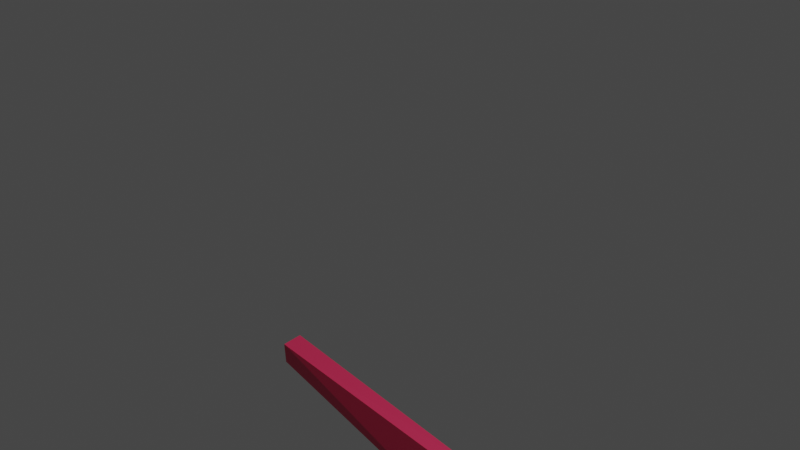 # Source: bullet.blend  (saved by Blender 3.6.11; exported with 4.5.12 LTS)
import bpy
from mathutils import Matrix  # noqa: F401  (used for matrix-valued properties, if any)

bpy.ops.wm.read_factory_settings(use_empty=True)
scene = bpy.context.scene
scene.name = 'Scene'

# ---- collections
col_collection = bpy.data.collections.new('Collection'); scene.collection.children.link(col_collection)

# ---- materials (node trees are filled in below, after node groups)
mat_material = bpy.data.materials.new('Material')
mat_material.alpha_threshold = 0.0
mat_material.use_transparent_shadow = False
mat_material.roughness = 0.5
mat_material.line_color = (0.0, 0.0, 0.0, 1.0)

# ---- material node trees
mat_material.use_nodes = True; mat_material.node_tree.nodes.clear()
_N = mat_material.node_tree.nodes; _L = mat_material.node_tree.links
n0 = _N.new('ShaderNodeOutputMaterial'); n0.name = 'Material Output'; n0.location = (300, 300)
n1 = _N.new('ShaderNodeBsdfPrincipled'); n1.name = 'Principled BSDF'; n1.location = (10, 300)
n1.distribution = 'GGX'
n1.subsurface_method = 'RANDOM_WALK_SKIN'
n1.inputs[0].default_value = (0.8, 0.03492, 0.1198, 1.0)
n1.inputs[3].default_value = 1.45
n1.inputs[27].default_value = (0.0, 0.0, 0.0, 1.0)
n1.inputs[28].default_value = 1.0
_L.new(n1.outputs[0], n0.inputs[0])
n0.is_active_output = True

# ---- world
world_world = bpy.data.worlds.new('World'); scene.world = world_world
world_world.use_nodes = True; world_world.node_tree.nodes.clear()
_N = world_world.node_tree.nodes; _L = world_world.node_tree.links
n0 = _N.new('ShaderNodeOutputWorld'); n0.name = 'World Output'; n0.location = (300, 300)
n1 = _N.new('ShaderNodeBackground'); n1.name = 'Background'; n1.location = (10, 300)
n1.inputs[0].default_value = (0.05088, 0.05088, 0.05088, 1.0)
_L.new(n1.outputs[0], n0.inputs[0])
n0.is_active_output = True
world_world.color = (0.05088, 0.05088, 0.05088)
world_world.use_sun_shadow = False
world_world.sun_shadow_jitter_overblur = 0.0

# ---- cameras
cam_camera = bpy.data.cameras.new('Camera')
cam_camera.clip_end = 100.0
cam_camera.ortho_scale = 7.314

# ---- lights
light_light = bpy.data.lights.new('Light', 'POINT')
light_light.transmission_factor = 0.0
light_light.energy = 1000.0
light_light.shadow_soft_size = 0.1
light_light.shadow_maximum_resolution = 0.006
light_light.use_absolute_resolution = True

# ---- meshes
me_cube = bpy.data.meshes.new('Cube')
me_cube.from_pydata([(0.4755, -0.01371, -0.02569), (0.4755, 0.04552, -0.2244), (0.4755, -0.09534, -0.02328), (0.4755, -0.1652, -0.2286), (-1.0, 0.1257, -0.03503), (-1.0, 0.08427, -0.167), (-1.0, 0.01807, -0.04477), (-1.0, 0.02466, -0.1586)], [], [(0, 4, 6, 2), (3, 2, 6, 7), (7, 6, 4, 5), (5, 1, 3, 7), (1, 0, 2, 3), (5, 4, 0, 1)])
_uv = me_cube.uv_layers.new(name='UVMap')
_uv.uv.foreach_set('vector', [0.625, 0.5, 0.875, 0.5, 0.875, 0.75, 0.625, 0.75, 0.375, 0.75, 0.625, 0.75, 0.625, 1.0, 0.375, 1.0, 0.375, 0.0, 0.625, 0.0, 0.625, 0.25, 0.375, 0.25, 0.125, 0.5, 0.375, 0.5, 0.375, 0.75, 0.125, 0.75, 0.375, 0.5, 0.625, 0.5, 0.625, 0.75, 0.375, 0.75, 0.375, 0.25, 0.625, 0.25, 0.625, 0.5, 0.375, 0.5])
me_cube.materials.append(mat_material)
me_cube.use_mirror_vertex_groups = False
me_cube.update()

# ---- objects
ob_cube = bpy.data.objects.new('Cube', me_cube)
ob_light = bpy.data.objects.new('Light', light_light)
ob_camera = bpy.data.objects.new('Camera', cam_camera)

# ---- transforms, parenting, visibility, modifiers, constraints
ob_cube.location = (0.1566, 0.0, 0.08961)
ob_cube.scale = (0.6647, 0.6647, 0.6647)
ob_cube.lock_rotations_4d = False
ob_cube.empty_display_type = 'ARROWS'
ob_cube.lineart.crease_threshold = 0.0
ob_light.location = (4.076, 1.005, 5.904)
ob_light.rotation_euler = (0.6503, 0.05522, 1.866)
ob_light.lock_rotations_4d = False
ob_light.empty_display_type = 'ARROWS'
ob_light.color = (0.0, 0.0, 0.0, 0.0)
ob_light.lineart.crease_threshold = 0.0
ob_camera.location = (2.201, -1.978, 2.192)
ob_camera.rotation_euler = (1.109, 0.0, 0.8149)
ob_camera.lock_rotations_4d = False
ob_camera.empty_display_type = 'ARROWS'
ob_camera.color = (0.0, 0.0, 0.0, 0.0)
ob_camera.display_type = 'WIRE'
ob_camera.lineart.crease_threshold = 0.0

# ---- collection membership
col_collection.objects.link(ob_cube)
col_collection.objects.link(ob_light)
col_collection.objects.link(ob_camera)

# ---- scene / render settings (as saved in the file)
scene.camera = ob_camera
scene.frame_start = 1; scene.frame_end = 250; scene.frame_set(1)
scene.render.engine = 'BLENDER_EEVEE_NEXT'
scene.cycles.sampling_pattern = 'TABULATED_SOBOL'
scene.view_settings.view_transform = 'Filmic'
bpy.context.view_layer.update()
